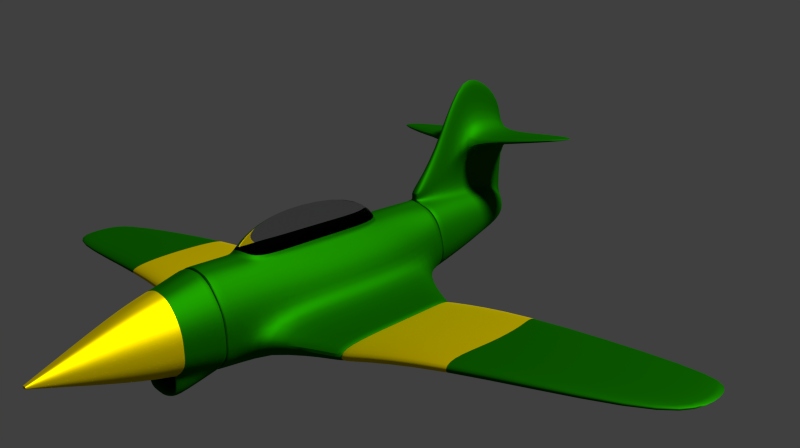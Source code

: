 # Source: Modular_Plane.blend  (saved by Blender 2.76.0; exported with 4.5.12 LTS)
import bpy
from mathutils import Matrix  # noqa: F401  (used for matrix-valued properties, if any)

bpy.ops.wm.read_factory_settings(use_empty=True)
scene = bpy.context.scene
scene.name = 'Scene'

# ---- collections
col_collection_1 = bpy.data.collections.new('Collection 1'); scene.collection.children.link(col_collection_1)

# ---- materials (node trees are filled in below, after node groups)
mat_cabina = bpy.data.materials.new('Cabina')
mat_cabina.alpha_threshold = 0.0
mat_cabina.roughness = 0.5
mat_material = bpy.data.materials.new('Material')
mat_material.alpha_threshold = 0.0
mat_material.roughness = 0.5
mat_material_001 = bpy.data.materials.new('Material.001')
mat_material_001.alpha_threshold = 0.0
mat_material_001.roughness = 0.5

# ---- node groups
ng_auto_smooth = bpy.data.node_groups.new('Auto Smooth', 'GeometryNodeTree')
_s = ng_auto_smooth.interface.new_socket(name='Geometry', in_out='OUTPUT', socket_type='NodeSocketGeometry')
_s = ng_auto_smooth.interface.new_socket(name='Geometry', in_out='INPUT', socket_type='NodeSocketGeometry')
_s = ng_auto_smooth.interface.new_socket(name='Angle', in_out='INPUT', socket_type='NodeSocketFloat')
_s.subtype = 'ANGLE'
_s.min_value = 0.0
_s.max_value = 3.142
ng_auto_smooth.is_modifier = True
_N = ng_auto_smooth.nodes; _L = ng_auto_smooth.links
n0 = _N.new('NodeGroupOutput'); n0.name = 'Group Output'; n0.location = (480, -100)
n1 = _N.new('NodeGroupInput'); n1.name = 'Group Input'; n1.location = (-420, -300)
n2 = _N.new('NodeGroupInput'); n2.name = 'Group Input.001'; n2.location = (-60, -100)
n3 = _N.new('GeometryNodeSetShadeSmooth'); n3.name = 'Set Shade Smooth'; n3.location = (120, -100)
n3.domain = 'EDGE'
n4 = _N.new('GeometryNodeSetShadeSmooth'); n4.name = 'Set Shade Smooth.001'; n4.location = (300, -100)
n5 = _N.new('GeometryNodeInputMeshEdgeAngle'); n5.name = 'Edge Angle'; n5.location = (-420, -220)
n6 = _N.new('GeometryNodeInputEdgeSmooth'); n6.name = 'Is Edge Smooth'; n6.location = (-60, -160)
n7 = _N.new('GeometryNodeInputShadeSmooth'); n7.name = 'Is Face Smooth'; n7.location = (-240, -340)
n8 = _N.new('FunctionNodeBooleanMath'); n8.name = 'Boolean Math'; n8.location = (-60, -220)
n9 = _N.new('FunctionNodeCompare'); n9.name = 'Compare'; n9.location = (-240, -180)
n9.operation = 'LESS_EQUAL'
_L.new(n5.outputs[0], n9.inputs[0])
_L.new(n4.outputs[0], n0.inputs[0])
_L.new(n1.outputs[1], n9.inputs[1])
_L.new(n9.outputs[0], n8.inputs[0])
_L.new(n7.outputs[0], n8.inputs[1])
_L.new(n2.outputs[0], n3.inputs[0])
_L.new(n6.outputs[0], n3.inputs[1])
_L.new(n3.outputs[0], n4.inputs[0])
_L.new(n8.outputs[0], n3.inputs[2])
n0.is_active_output = True

# ---- material node trees
mat_cabina.use_nodes = True; mat_cabina.node_tree.nodes.clear()
_N = mat_cabina.node_tree.nodes; _L = mat_cabina.node_tree.links
n0 = _N.new('ShaderNodeOutputMaterial'); n0.name = 'Material Output'; n0.location = (300, 300)
n1 = _N.new('ShaderNodeBsdfGlass'); n1.name = 'Glass BSDF'; n1.location = (10, 300)
n1.distribution = 'BECKMANN'
n1.inputs[0].default_value = (0.8, 0.8, 0.8, 1.0)
n1.inputs[2].default_value = 1.05
_L.new(n1.outputs[0], n0.inputs[0])
n0.is_active_output = True
mat_material.use_nodes = True; mat_material.node_tree.nodes.clear()
_N = mat_material.node_tree.nodes; _L = mat_material.node_tree.links
n0 = _N.new('ShaderNodeOutputMaterial'); n0.name = 'Material Output'; n0.location = (300, 300)
n1 = _N.new('ShaderNodeBsdfAnisotropic'); n1.name = 'Glossy BSDF'; n1.location = (10, 300)
n1.distribution = 'GGX'
n1.inputs[0].default_value = (0.004703, 0.1282, 0.0, 1.0)
n1.inputs[1].default_value = 0.6641
_L.new(n1.outputs[0], n0.inputs[0])
n0.is_active_output = True
mat_material_001.use_nodes = True; mat_material_001.node_tree.nodes.clear()
_N = mat_material_001.node_tree.nodes; _L = mat_material_001.node_tree.links
n0 = _N.new('ShaderNodeOutputMaterial'); n0.name = 'Material Output'; n0.location = (300, 300)
n1 = _N.new('ShaderNodeBsdfAnisotropic'); n1.name = 'Glossy BSDF'; n1.location = (10, 300)
n1.distribution = 'GGX'
n1.inputs[0].default_value = (0.8, 0.6119, 0.0, 1.0)
n1.inputs[1].default_value = 0.5967
_L.new(n1.outputs[0], n0.inputs[0])
n0.is_active_output = True

# ---- world
world_world = bpy.data.worlds.new('World'); scene.world = world_world
world_world.color = (0.05088, 0.05088, 0.05088)
world_world.use_sun_shadow = False
world_world.sun_shadow_jitter_overblur = 0.0
world_world.cycles.sampling_method = 'MANUAL'
world_world.cycles.sample_map_resolution = 256

# ---- cameras
cam_camera = bpy.data.cameras.new('Camera')
cam_camera.clip_end = 100.0
cam_camera.lens = 35.0
cam_camera.sensor_width = 32.0
cam_camera.sensor_height = 18.0
cam_camera.ortho_scale = 7.314
cam_camera.dof.focus_distance = 0.0

# ---- lights
light_lamp = bpy.data.lights.new('Lamp', 'SUN')
light_lamp.transmission_factor = 0.0
light_lamp.cutoff_distance = 30.0
light_lamp.angle = 0.1993
light_lamp.energy = 6.4
light_lamp.shadow_buffer_clip_start = 1.001
light_lamp.shadow_soft_size = 0.1
light_lamp.shadow_cascade_max_distance = 1000.0
light_lamp.cycles.use_multiple_importance_sampling = False

# ---- meshes
me_cube_003 = bpy.data.meshes.new('Cube.003')
me_cube_003.from_pydata([(0.0511, -0.07384, 3.884), (0.05009, -0.03008, 3.884), (0.0, -0.02593, 3.884), (0.0, -0.07935, 3.884), (0.5174, 1.084, -2.861e-06), (0.694, -0.9155, -2.861e-06), (0.0, 1.274, -2.861e-06), (0.0, -1.167, -2.861e-06), (0.05285, -0.04466, 3.884), (0.05285, -0.05925, 3.884), (0.0, -0.04466, 3.884), (0.0, -0.05925, 3.884), (1.0, 0.4178, -2.861e-06), (1.0, -0.2489, -2.861e-06), (0.05285, -0.06654, 3.884), (0.0, -0.06654, 3.884), (1.0, -0.5822, -2.861e-06), (0.4392, 0.8429, 0.9871), (0.0, 0.9922, 0.9871), (0.0, -0.9315, 0.9871), (0.5742, -0.7331, 0.9871), (0.8081, 0.3176, 0.9871), (0.8081, -0.2078, 0.9871), (0.8081, -0.4704, 0.9871), (0.04239, -0.07659, 3.884), (0.04188, -0.028, 3.884), (0.2587, 1.179, -2.861e-06), (0.347, -1.041, -2.861e-06), (0.04327, -0.04466, 3.884), (0.04327, -0.05925, 3.884), (0.04327, -0.06654, 3.884), (0.2871, -0.8323, 0.9871), (0.2196, 0.9175, 0.9871), (0.3376, 0.7004, 1.747), (0.0, 0.7592, 1.747), (0.0, -0.7215, 1.747), (0.451, -0.6331, 1.747), (0.6475, 0.2559, 1.747), (0.6475, -0.1886, 1.747), (0.6475, -0.4109, 1.747), (0.1512, 0.7635, 1.747), (0.2079, -0.7171, 1.747), (0.0, -1.403, 0.9871), (0.5047, -1.252, 0.9871), (0.2871, -1.328, 0.9871), (0.0, -1.249, 0.8053), (0.4501, -0.7981, 1.042), (0.4501, -0.7981, 0.8053), (0.0, -1.309, 1.042), (0.4097, -1.183, 1.042), (0.2831, -1.227, 1.042), (0.4097, -1.123, 0.8053), (0.2831, -1.167, 0.8053), (0.2587, 1.179, -2.861e-06), (0.0, 1.274, -2.861e-06), (0.347, -1.041, -2.861e-06), (0.694, -0.9155, -2.861e-06), (1.0, -0.5822, -2.861e-06), (0.5174, 1.084, -2.861e-06), (1.0, 0.4178, -2.861e-06), (1.0, -0.2489, -2.861e-06), (0.0, -1.167, -2.861e-06)], [(15, 3), (2, 10), (10, 11), (11, 15), (29, 30), (28, 29), (25, 28), (30, 24)], [(39, 14, 0, 36), (32, 26, 6, 18), (44, 43, 49, 50), (33, 1, 8, 37), (37, 8, 9, 38), (38, 9, 14, 39), (13, 22, 23, 16), (12, 21, 22, 13), (4, 17, 21, 12), (41, 31, 20, 36), (40, 32, 18, 34), (16, 23, 20, 5), (33, 17, 32, 40), (35, 19, 31, 41), (50, 49, 51, 52), (17, 4, 26, 32), (3, 35, 41, 24), (1, 33, 40, 25), (25, 40, 34, 2), (24, 41, 36, 0), (22, 38, 39, 23), (21, 37, 38, 22), (17, 33, 37, 21), (23, 39, 36, 20), (20, 43, 5), (5, 43, 44, 27), (44, 42, 7, 27), (49, 46, 47, 51), (42, 44, 50, 48), (43, 20, 46, 49), (48, 50, 52, 45), (6, 26, 53, 54), (54, 53, 58, 59, 60, 57, 56, 55, 61), (4, 12, 59, 58), (27, 7, 61, 55), (5, 27, 55, 56), (12, 13, 60, 59), (16, 5, 56, 57), (13, 16, 57, 60), (26, 4, 58, 53)])
me_cube_003.polygons.foreach_set('use_smooth', [True] * 40)
me_cube_003.polygons.foreach_set('material_index', [2, 1, 1, 2, 2, 2, 1, 1, 1, 2, 2, 1, 2, 2, 1, 1, 2, 2, 2, 2, 2, 2, 2, 2, 1, 1, 1, 1, 1, 1, 1, 1, 1, 1, 1, 1, 1, 1, 1, 1])
_k = set([(4, 12), (4, 26), (5, 16), (5, 27), (6, 26), (7, 27), (12, 13), (13, 16), (53, 54), (53, 58), (54, 61), (55, 56), (55, 61), (56, 57), (57, 60), (58, 59), (59, 60)])
me_cube_003.attributes.new('sharp_edge', 'BOOLEAN', 'EDGE').data.foreach_set('value', [ (min(e.vertices), max(e.vertices)) in _k for e in me_cube_003.edges])
me_cube_003.materials.append(mat_cabina)
me_cube_003.materials.append(mat_material)
me_cube_003.materials.append(mat_material_001)
me_cube_003.use_remesh_preserve_volume = False
me_cube_003.use_remesh_preserve_attributes = False
me_cube_003.use_mirror_vertex_groups = False
me_cube_003.update()
me_cube_002 = bpy.data.meshes.new('Cube.002')
me_cube_002.from_pydata([(0.2231, 0.2362, -3.866), (0.198, 0.5722, -3.954), (0.0, 0.6274, -3.954), (0.0, 0.1838, -3.866), (0.5174, 1.006, -2.056), (0.5174, 1.006, 9.537e-07), (0.694, -0.694, 9.537e-07), (0.6537, -0.1474, -2.34), (0.0, 1.195, 9.537e-07), (0.0, -0.3274, -2.34), (0.0, -0.9458, 9.537e-07), (0.2491, 0.479, -3.894), (0.2634, 0.3751, -3.866), (0.0, 0.479, -3.894), (0.0, 0.3751, -3.866), (0.7951, 0.6859, -2.193), (0.8725, 0.3293, -2.34), (0.8636, 0.6393, 9.537e-07), (1.0, -0.02735, 9.537e-07), (0.2634, 0.3056, -3.866), (0.0, 0.3056, -3.866), (0.8725, 0.09094, -2.34), (1.0, -0.3607, 9.537e-07), (0.1328, 0.5998, -3.954), (0.1775, 0.21, -3.866), (0.1628, 1.101, 9.537e-07), (0.2587, 1.101, -2.056), (0.347, -0.8199, 9.537e-07), (0.4056, -0.2374, -2.34), (0.1975, 0.479, -3.894), (0.1976, 0.3751, -3.866), (0.1976, 0.3056, -3.866), (0.0, 3.558, -4.112), (0.0, 4.27, -2.056), (0.0, 1.403, 9.537e-07), (0.1628, 1.308, 9.537e-07), (0.09062, 4.096, -2.056), (0.09062, 3.384, -4.112), (0.5174, 1.006, -1.028), (0.6765, -0.4253, -1.336), (0.0, -0.6351, -1.336), (0.7951, 0.6859, -1.336), (0.9315, 0.1303, -1.336), (0.9315, -0.1475, -1.336), (0.3873, -0.5302, -1.336), (0.2587, 1.101, -1.028), (0.09062, 2.215, -1.028), (0.6164, 5.059e-05, -3.075), (0.5174, 1.006, -3.084), (0.0, -0.1406, -3.075), (0.7951, 0.6859, -3.05), (0.8725, 0.3293, -3.075), (0.7874, 0.1863, -3.075), (0.2587, 1.101, -3.084), (0.4225, -0.0703, -3.075), (0.0, 4.271, -3.084), (0.09062, 4.096, -3.084), (0.0, 2.39, -1.028), (0.0, 1.336, 9.537e-07), (0.0, 2.596, -4.112), (0.1468, 2.597, -4.112), (0.1747, 2.598, -2.056), (0.1628, 1.241, 9.537e-07), (0.1747, 1.658, -1.028), (0.1747, 2.598, -3.084), (0.0, 1.28, 9.537e-07), (0.1556, 2.325, -4.112), (0.1628, 1.185, 9.537e-07), (0.0, 2.324, -4.112), (0.19, 2.324, -2.056), (0.19, 1.556, -1.028), (0.19, 2.324, -3.084), (2.959, 2.572, -3.09), (2.956, 2.63, -3.09), (2.959, 2.572, -3.304), (2.956, 2.63, -3.304), (2.95, 2.629, -3.518), (2.952, 2.573, -3.518), (1.553, 2.433, -3.844), (1.578, 2.433, -3.105), (1.567, 2.63, -2.365), (1.567, 2.63, -3.105), (1.578, 2.433, -2.365), (1.547, 2.629, -3.844), (0.1628, 1.101, 9.537e-07), (0.0, 1.195, 9.537e-07), (0.347, -0.8199, 9.537e-07), (0.694, -0.694, 9.537e-07), (1.0, -0.3607, 9.537e-07), (0.5174, 1.006, 9.537e-07), (0.8636, 0.6393, 9.537e-07), (1.0, -0.02735, 9.537e-07), (0.0, -0.9458, 9.537e-07)], [], [(31, 19, 0, 24), (54, 24, 0, 47), (63, 61, 36, 46), (60, 59, 32, 37), (44, 28, 7, 39), (52, 21, 7, 47), (43, 22, 6, 39), (38, 5, 17, 41), (41, 17, 18, 42), (48, 4, 15, 50), (50, 15, 16, 51), (23, 1, 11, 29), (29, 11, 12, 30), (42, 18, 22, 43), (51, 16, 21, 52), (30, 12, 19, 31), (14, 30, 31, 20), (13, 29, 30, 14), (2, 23, 29, 13), (40, 9, 28, 44), (38, 4, 26, 45), (48, 1, 23, 53), (49, 3, 24, 54), (20, 31, 24, 3), (56, 37, 32, 55), (33, 57, 46, 36), (64, 60, 37, 56), (58, 62, 35, 34), (35, 46, 57, 34), (5, 38, 45, 25), (10, 40, 44, 27), (16, 42, 43, 21), (15, 41, 42, 16), (4, 38, 41, 15), (21, 43, 39, 7), (27, 44, 39, 6), (62, 63, 46, 35), (61, 64, 56, 36), (36, 56, 55, 33), (9, 49, 54, 28), (4, 48, 53, 26), (12, 51, 52, 19), (11, 50, 51, 12), (1, 48, 50, 11), (19, 52, 47, 0), (28, 54, 47, 7), (81, 80, 73, 75), (67, 70, 63, 62), (65, 67, 62, 58), (79, 78, 77, 74), (66, 68, 59, 60), (70, 69, 61, 63), (45, 26, 69, 70), (23, 2, 68, 66), (53, 23, 66, 71), (8, 25, 67, 65), (25, 45, 70, 67), (26, 53, 71, 69), (72, 74, 75, 73), (74, 77, 76, 75), (82, 79, 74, 72), (80, 82, 72, 73), (78, 83, 76, 77), (83, 81, 75, 76), (60, 64, 81, 83), (66, 60, 83, 78), (61, 69, 82, 80), (69, 71, 79, 82), (71, 66, 78, 79), (64, 61, 80, 81), (18, 17, 90, 91), (85, 92, 86, 87, 88, 91, 90, 89, 84), (25, 8, 85, 84), (10, 27, 86, 92), (6, 22, 88, 87), (17, 5, 89, 90), (5, 25, 84, 89), (27, 6, 87, 86), (22, 18, 91, 88)])
me_cube_002.polygons.foreach_set('use_smooth', [True] * 79)
me_cube_002.polygons.foreach_set('material_index', [1, 1, 1, 1, 1, 1, 1, 1, 1, 1, 1, 1, 1, 1, 1, 1, 1, 1, 1, 1, 1, 1, 1, 1, 1, 1, 1, 1, 1, 1, 1, 1, 1, 1, 1, 1, 1, 1, 1, 1, 1, 1, 1, 1, 1, 1, 1, 1, 1, 1, 1, 1, 1, 1, 1, 1, 1, 1, 1, 1, 1, 1, 1, 1, 1, 1, 1, 1, 1, 1, 1, 1, 1, 1, 1, 1, 1, 1, 1])
_k = set([(84, 85), (84, 89), (85, 92), (86, 87), (86, 92), (87, 88), (88, 91), (89, 90), (90, 91)])
me_cube_002.attributes.new('sharp_edge', 'BOOLEAN', 'EDGE').data.foreach_set('value', [ (min(e.vertices), max(e.vertices)) in _k for e in me_cube_002.edges])
me_cube_002.materials.append(mat_cabina)
me_cube_002.materials.append(mat_material)
me_cube_002.materials.append(mat_material_001)
me_cube_002.use_remesh_preserve_volume = False
me_cube_002.use_remesh_preserve_attributes = False
me_cube_002.use_mirror_vertex_groups = False
me_cube_002.update()
me_cube_000 = bpy.data.meshes.new('Cube.000')
me_cube_000.from_pydata([(9.265, -0.4701, 0.7229), (9.811, -0.4701, -0.09495), (9.811, -0.4701, -0.8351), (9.811, -0.2995, -0.8351), (9.811, -0.2995, -0.09495), (9.265, -0.2995, 0.7229), (9.446, -0.4701, -1.257), (9.446, -0.2995, -1.257), (2.866, -0.4422, -1.148), (2.866, -0.4422, 0.2347), (2.866, -0.4422, 1.618), (2.866, -0.4422, -1.84), (2.866, -0.8792, 0.2347), (2.866, -0.8792, 1.618), (2.866, -0.8792, -1.84), (2.866, -0.8792, -1.148), (10.03, -0.3848, -0.8985), (10.03, -0.3848, -0.05155), (9.483, -0.3848, 0.8843), (9.665, -0.3848, -1.381), (2.866, -0.6607, 1.894), (2.866, -0.6607, -2.062), (5.042, -0.2081, 0.06419), (4.871, -0.2081, 1.27), (5.042, -0.5615, 0.06419), (4.928, -0.5615, -1.724), (5.042, -0.2081, -1.117), (4.928, -0.2081, -1.724), (4.871, -0.5615, 1.27), (5.042, -0.5615, -1.117), (4.94, -0.3848, 1.511), (4.997, -0.3848, -1.915), (2.875, -0.4412, -1.148), (2.875, -0.4412, -1.839), (2.875, -0.8778, 1.616), (2.875, -0.8778, -1.148), (2.875, -0.4412, 0.2339), (2.875, -0.4412, 1.616), (2.875, -0.8778, 0.2339), (2.875, -0.8778, -1.839), (2.875, -0.6595, 1.893), (2.875, -0.6595, -2.061)], [], [(27, 26, 3, 7), (22, 23, 5, 4), (26, 22, 4, 3), (19, 16, 2, 6), (16, 17, 1, 2), (17, 18, 0, 1), (28, 24, 1, 0), (29, 25, 6, 2), (31, 27, 7, 19), (24, 29, 2, 1), (30, 28, 0, 18), (23, 30, 18, 5), (25, 31, 19, 6), (4, 5, 18, 17), (3, 4, 17, 16), (7, 3, 16, 19), (39, 41, 31, 25), (37, 40, 30, 23), (40, 34, 28, 30), (38, 35, 29, 24), (41, 33, 27, 31), (35, 39, 25, 29), (34, 38, 24, 28), (32, 36, 22, 26), (36, 37, 23, 22), (33, 32, 26, 27), (20, 10, 13), (12, 13, 10, 9), (15, 12, 9, 8), (14, 15, 8, 11), (21, 14, 11), (11, 8, 32, 33), (9, 10, 37, 36), (8, 9, 36, 32), (13, 12, 38, 34), (15, 14, 39, 35), (21, 11, 33, 41), (12, 15, 35, 38), (20, 13, 34, 40), (10, 20, 40, 37), (14, 21, 41, 39)])
me_cube_000.polygons.foreach_set('use_smooth', [True] * 41)
me_cube_000.polygons.foreach_set('material_index', [1, 1, 1, 1, 1, 1, 1, 1, 1, 1, 1, 1, 1, 1, 1, 1, 2, 2, 2, 2, 2, 2, 2, 2, 2, 2, 0, 0, 0, 0, 0, 2, 2, 2, 2, 2, 2, 2, 2, 2, 2])
_k = set([(8, 9), (8, 11), (9, 10), (10, 20), (11, 21), (12, 13), (12, 15), (13, 20), (14, 15), (14, 21)])
me_cube_000.attributes.new('sharp_edge', 'BOOLEAN', 'EDGE').data.foreach_set('value', [ (min(e.vertices), max(e.vertices)) in _k for e in me_cube_000.edges])
me_cube_000.materials.append(mat_cabina)
me_cube_000.materials.append(mat_material)
me_cube_000.materials.append(mat_material_001)
me_cube_000.use_remesh_preserve_volume = False
me_cube_000.use_remesh_preserve_attributes = False
me_cube_000.use_mirror_vertex_groups = False
me_cube_000.update()
me_cube_001 = bpy.data.meshes.new('Cube.001')
me_cube_001.from_pydata([(0.0511, -0.1524, 9.0), (0.05009, -0.1086, 9.0), (0.0, -0.1045, 9.0), (0.0, -0.1579, 9.0), (0.5174, 1.006, -2.276), (0.5174, 1.006, -0.2204), (0.5174, 1.006, 1.835), (0.5174, 1.006, 3.891), (0.5174, 1.006, 5.116), (0.694, -0.9941, 5.116), (0.694, -1.125, 3.891), (0.694, -1.125, 1.835), (0.694, -1.125, -0.2204), (0.694, -0.694, -2.276), (0.0, 1.195, -2.276), (0.0, 1.195, -0.2204), (0.0, 1.195, 3.891), (0.0, 1.195, 5.116), (0.0, -0.9458, -2.276), (0.0, -1.367, -0.2204), (0.0, -1.367, 1.835), (0.0, -1.367, 3.891), (0.0, -1.246, 5.116), (0.05285, -0.1232, 9.0), (0.05285, -0.1378, 9.0), (0.0, -0.1232, 9.0), (0.0, -0.1378, 9.0), (0.8636, 0.6393, -2.276), (1.0, -0.02735, -2.276), (1.144, 0.3393, -0.2204), (1.144, -0.3274, -0.2204), (1.144, 0.3393, 1.835), (1.144, -0.3274, 1.835), (1.0, 0.3393, 3.891), (1.0, -0.3274, 3.891), (1.0, 0.3393, 5.116), (1.0, -0.3274, 5.116), (0.5174, 1.006, -1.248), (0.694, -0.9941, -1.248), (0.0, 1.195, -1.248), (0.0, -1.246, -1.248), (1.0, 0.3393, -1.248), (1.0, -0.3274, -1.248), (2.834, -0.4422, 0.7318), (2.834, -0.4422, 2.115), (2.834, -0.4422, 3.498), (2.834, -0.4422, 0.04038), (2.834, -0.8792, 2.115), (2.834, -0.8792, 3.498), (2.834, -0.8792, 0.04038), (2.834, -0.8792, 0.7318), (0.05285, -0.1451, 9.0), (0.0, -0.1451, 9.0), (1.0, -0.3607, -2.276), (1.0, -0.6607, 4.225), (1.0, -0.6607, 5.116), (1.0, -0.6607, -1.656), (2.834, -0.6607, 3.774), (2.834, -0.6607, -0.1816), (0.04239, -0.1551, 9.0), (0.04188, -0.1065, 9.0), (0.2587, 1.101, 5.116), (0.2587, 1.101, 3.891), (0.2587, 1.101, -0.2204), (0.1628, 1.101, -2.276), (0.347, -1.12, 5.116), (0.347, -1.251, 3.891), (0.347, -1.251, 1.835), (0.347, -1.251, -0.2204), (0.347, -0.8199, -2.276), (0.04327, -0.1232, 9.0), (0.04327, -0.1378, 9.0), (0.347, -1.12, -1.248), (0.2587, 1.101, -1.248), (0.04327, -0.1451, 9.0), (0.5148, 1.643, 0.4265), (0.3603, 1.708, 2.279), (0.3756, 1.444, 3.087), (0.0, 1.832, 0.2753), (0.0, 1.897, 2.279), (0.0, 1.634, 3.419), (0.2587, 1.539, 3.419), (0.2599, 1.85, 2.22), (0.2561, 1.738, 0.2753), (0.2587, 1.101, -0.5132), (0.2587, 1.101, 3.891), (0.0, 1.195, -0.6671), (0.5174, 1.006, -0.2204), (0.5174, 1.006, 3.673), (0.5174, 1.006, 1.835), (0.0, 1.195, 4.071), (2.866, -0.4422, 0.7318), (2.866, -0.4422, 2.115), (2.866, -0.4422, 3.498), (2.866, -0.4422, 0.04038), (2.866, -0.8792, 2.115), (2.866, -0.8792, 3.498), (2.866, -0.8792, 0.04038), (2.866, -0.8792, 0.7318), (2.866, -0.6607, 3.774), (2.866, -0.6607, -0.1816), (0.1628, 1.101, -2.276), (0.0, 1.195, -2.276), (0.347, -0.8199, -2.276), (0.694, -0.694, -2.276), (1.0, -0.3607, -2.276), (0.5174, 1.006, -2.276), (0.8636, 0.6393, -2.276), (1.0, -0.02735, -2.276), (0.0, -0.9458, -2.276), (0.2587, 1.101, 5.116), (0.0, 1.195, 5.116), (0.347, -1.12, 5.116), (0.694, -0.9941, 5.116), (1.0, -0.6607, 5.116), (0.5174, 1.006, 5.116), (1.0, 0.3393, 5.116), (1.0, -0.3274, 5.116), (0.0, -1.246, 5.116), (0.3321, -0.7445, 5.116), (0.0, -0.7861, 5.116), (0.5778, 0.3227, 5.116), (0.6683, -0.7023, 5.116), (0.638, -0.3594, 5.116), (0.0, 0.2999, 5.116), (0.0, -0.4159, 5.116), (0.2901, 0.3113, 5.116), (0.3179, -0.3877, 5.116)], [], [(74, 52, 3, 59), (61, 62, 16, 17), (85, 88, 77, 81), (84, 86, 78, 83), (73, 64, 14, 39), (65, 66, 10, 9), (66, 67, 11, 10), (67, 68, 12, 11), (72, 69, 13, 38), (54, 55, 9, 10), (7, 8, 35, 33), (33, 35, 36, 34), (6, 7, 33, 31), (31, 33, 34, 32), (5, 6, 31, 29), (29, 31, 32, 30), (37, 5, 29, 41), (41, 29, 30, 42), (60, 2, 25, 70), (70, 25, 26, 71), (27, 41, 42, 28), (4, 37, 41, 27), (53, 56, 38, 13), (68, 72, 38, 12), (63, 73, 39, 15), (54, 10, 48, 57), (11, 12, 50, 47), (56, 42, 46, 58), (12, 38, 49, 50), (10, 11, 47, 48), (30, 32, 44, 43), (32, 34, 45, 44), (42, 30, 43, 46), (38, 56, 58, 49), (34, 54, 57, 45), (28, 42, 56, 53), (34, 36, 55, 54), (71, 26, 52, 74), (24, 71, 74, 51), (5, 37, 73, 63), (19, 40, 72, 68), (23, 70, 71, 24), (1, 60, 70, 23), (40, 18, 69, 72), (20, 19, 68, 67), (21, 20, 67, 66), (22, 21, 66, 65), (37, 4, 64, 73), (87, 84, 83, 75), (88, 89, 76, 77), (8, 7, 62, 61), (51, 74, 59, 0), (81, 82, 79, 80), (82, 83, 78, 79), (76, 75, 83, 82), (77, 76, 82, 81), (90, 85, 81, 80), (89, 87, 75, 76), (6, 5, 87, 89), (16, 62, 85, 90), (7, 6, 89, 88), (5, 63, 84, 87), (63, 15, 86, 84), (62, 7, 88, 85), (45, 93, 92, 44), (49, 97, 98, 50), (57, 99, 93, 45), (48, 96, 99, 57), (43, 91, 94, 46), (47, 95, 96, 48), (46, 94, 100, 58), (50, 98, 95, 47), (44, 92, 91, 43), (58, 100, 97, 49), (100, 94, 97), (97, 94, 91, 98), (98, 91, 92, 95), (95, 92, 93, 96), (99, 96, 93), (64, 4, 106, 101), (102, 101, 106, 107, 108, 105, 104, 103, 109), (14, 64, 101, 102), (4, 27, 107, 106), (27, 28, 108, 107), (69, 18, 109, 103), (13, 69, 103, 104), (53, 13, 104, 105), (28, 53, 105, 108), (55, 36, 117, 114), (61, 17, 111, 110), (36, 35, 116, 117), (9, 55, 114, 113), (22, 65, 112, 118), (35, 8, 115, 116), (65, 9, 113, 112), (8, 61, 110, 115), (110, 111, 124, 126), (126, 121, 115, 110), (116, 115, 121), (119, 122, 123, 127), (114, 117, 123, 122), (127, 125, 120, 119), (113, 114, 122), (119, 120, 118, 112), (112, 113, 122, 119), (127, 123, 121, 126), (117, 116, 121, 123), (126, 124, 125, 127)])
me_cube_001.polygons.foreach_set('use_smooth', [True] * 108)
me_cube_001.polygons.foreach_set('material_index', [2, 1, 0, 0, 1, 1, 1, 1, 1, 1, 1, 1, 1, 1, 1, 1, 1, 1, 2, 2, 1, 1, 1, 1, 1, 1, 1, 1, 1, 1, 1, 1, 1, 1, 1, 1, 1, 2, 2, 1, 1, 2, 2, 1, 1, 1, 1, 1, 0, 0, 1, 2, 0, 0, 0, 0, 0, 0, 1, 1, 1, 1, 1, 1, 1, 1, 1, 1, 1, 1, 1, 1, 1, 1, 1, 1, 1, 1, 1, 1, 1, 1, 1, 1, 1, 1, 1, 1, 1, 1, 1, 1, 1, 1, 1, 1, 1, 1, 1, 1, 1, 1, 1, 1, 1, 1, 1, 1])
_k = set([(8, 35), (8, 61), (9, 55), (9, 65), (17, 61), (22, 65), (35, 36), (36, 55), (43, 44), (43, 46), (44, 45), (45, 57), (46, 58), (47, 48), (47, 50), (48, 57), (49, 50), (49, 58), (91, 92), (91, 94), (92, 93), (93, 99), (94, 100), (95, 96), (95, 98), (96, 99), (97, 98), (97, 100), (101, 102), (101, 106), (103, 104), (103, 109), (104, 105), (105, 108), (106, 107), (107, 108), (110, 111), (110, 115), (112, 113), (112, 118), (113, 114), (114, 117), (115, 116), (116, 117)])
me_cube_001.attributes.new('sharp_edge', 'BOOLEAN', 'EDGE').data.foreach_set('value', [ (min(e.vertices), max(e.vertices)) in _k for e in me_cube_001.edges])
me_cube_001.materials.append(mat_cabina)
me_cube_001.materials.append(mat_material)
me_cube_001.materials.append(mat_material_001)
me_cube_001.use_remesh_preserve_volume = False
me_cube_001.use_remesh_preserve_attributes = False
me_cube_001.use_mirror_vertex_groups = False
me_cube_001.update()

# ---- objects
ob_nose = bpy.data.objects.new('nose', me_cube_003)
ob_tail = bpy.data.objects.new('Tail', me_cube_002)
ob_wing = bpy.data.objects.new('Wing', me_cube_000)
ob_fuselage = bpy.data.objects.new('Fuselage', me_cube_001)
ob_lamp = bpy.data.objects.new('Lamp', light_lamp)
ob_camera = bpy.data.objects.new('Camera', cam_camera)

# ---- transforms, parenting, visibility, modifiers, constraints
ob_nose.location = (0.0, -5.116, -0.07852)
ob_nose.rotation_euler = (1.571, -0.0, 0.0)
ob_nose.lineart.crease_threshold = 0.0
_m = ob_nose.modifiers.new('Mirror', 'MIRROR')
_m.use_clip = True
_m = ob_nose.modifiers.new('Subsurf', 'SUBSURF')
_m.uv_smooth = 'PRESERVE_CORNERS'
_m.quality = 2
_m.levels = 2
_m.show_only_control_edges = False
_m = ob_nose.modifiers.new('Auto Smooth', 'NODES')
_m.node_group = ng_auto_smooth
_gi = [s.identifier for s in ng_auto_smooth.interface.items_tree if s.item_type == 'SOCKET' and s.in_out == 'INPUT']
_m[_gi[1]] = 0.5236  # Angle
ob_tail.location = (0.0, 2.276, 0.0)
ob_tail.rotation_euler = (1.571, -0.0, 0.0)
ob_tail.lineart.crease_threshold = 0.0
_m = ob_tail.modifiers.new('Mirror', 'MIRROR')
_m.use_clip = True
_m = ob_tail.modifiers.new('Subsurf', 'SUBSURF')
_m.uv_smooth = 'PRESERVE_CORNERS'
_m.quality = 2
_m.levels = 2
_m.show_only_control_edges = False
_m = ob_tail.modifiers.new('Auto Smooth', 'NODES')
_m.node_group = ng_auto_smooth
_gi = [s.identifier for s in ng_auto_smooth.interface.items_tree if s.item_type == 'SOCKET' and s.in_out == 'INPUT']
_m[_gi[1]] = 0.5236  # Angle
ob_wing.location = (0.0, -1.88, 0.0)
ob_wing.rotation_euler = (1.571, -0.0, 0.0)
ob_wing.lineart.crease_threshold = 0.0
_m = ob_wing.modifiers.new('Mirror', 'MIRROR')
_m.use_clip = True
_m = ob_wing.modifiers.new('Subsurf', 'SUBSURF')
_m.uv_smooth = 'PRESERVE_CORNERS'
_m.quality = 2
_m.levels = 2
_m.show_only_control_edges = False
_m = ob_wing.modifiers.new('Auto Smooth', 'NODES')
_m.node_group = ng_auto_smooth
_gi = [s.identifier for s in ng_auto_smooth.interface.items_tree if s.item_type == 'SOCKET' and s.in_out == 'INPUT']
_m[_gi[1]] = 1.571  # Angle
ob_fuselage.location = (0.0, 0.0, 0.0)
ob_fuselage.rotation_euler = (1.571, -0.0, 0.0)
ob_fuselage.lineart.crease_threshold = 0.0
_m = ob_fuselage.modifiers.new('Mirror', 'MIRROR')
_m.use_clip = True
_m = ob_fuselage.modifiers.new('Subsurf', 'SUBSURF')
_m.uv_smooth = 'PRESERVE_CORNERS'
_m.quality = 2
_m.levels = 2
_m.show_only_control_edges = False
_m = ob_fuselage.modifiers.new('Auto Smooth', 'NODES')
_m.node_group = ng_auto_smooth
_gi = [s.identifier for s in ng_auto_smooth.interface.items_tree if s.item_type == 'SOCKET' and s.in_out == 'INPUT']
_m[_gi[1]] = 0.5236  # Angle
ob_lamp.location = (4.076, 1.005, 8.776)
ob_lamp.rotation_euler = (0.6503, 0.05522, 1.866)
ob_lamp.lock_rotations_4d = False
ob_lamp.empty_display_type = 'ARROWS'
ob_lamp.color = (0.0, 0.0, 0.0, 0.0)
ob_lamp.lineart.crease_threshold = 0.0
ob_camera.location = (14.94, -15.62, 6.656)
ob_camera.rotation_euler = (1.312, 0.03001, 0.7049)
ob_camera.lock_rotations_4d = False
ob_camera.empty_display_type = 'ARROWS'
ob_camera.color = (0.0, 0.0, 0.0, 0.0)
ob_camera.display_type = 'WIRE'
ob_camera.lineart.crease_threshold = 0.0

# ---- collection membership
col_collection_1.objects.link(ob_nose)
col_collection_1.objects.link(ob_tail)
col_collection_1.objects.link(ob_wing)
col_collection_1.objects.link(ob_fuselage)
col_collection_1.objects.link(ob_lamp)
col_collection_1.objects.link(ob_camera)

# ---- scene / render settings (as saved in the file)
scene.camera = ob_camera
scene.frame_start = 1; scene.frame_end = 250; scene.frame_set(186)
scene.render.engine = 'CYCLES'
scene.render.resolution_x = 1927
scene.render.resolution_percentage = 50
scene.render.dither_intensity = 0.0
scene.cycles.use_denoising = False
scene.cycles.samples = 10
scene.cycles.sampling_pattern = 'TABULATED_SOBOL'
scene.cycles.light_sampling_threshold = 0.0
scene.cycles.use_adaptive_sampling = False
scene.cycles.use_light_tree = False
scene.cycles.blur_glossy = 0.0
scene.cycles.pixel_filter_type = 'GAUSSIAN'
scene.cycles.sample_clamp_indirect = 0.0
scene.view_settings.view_transform = 'Standard'
bpy.context.view_layer.update()
